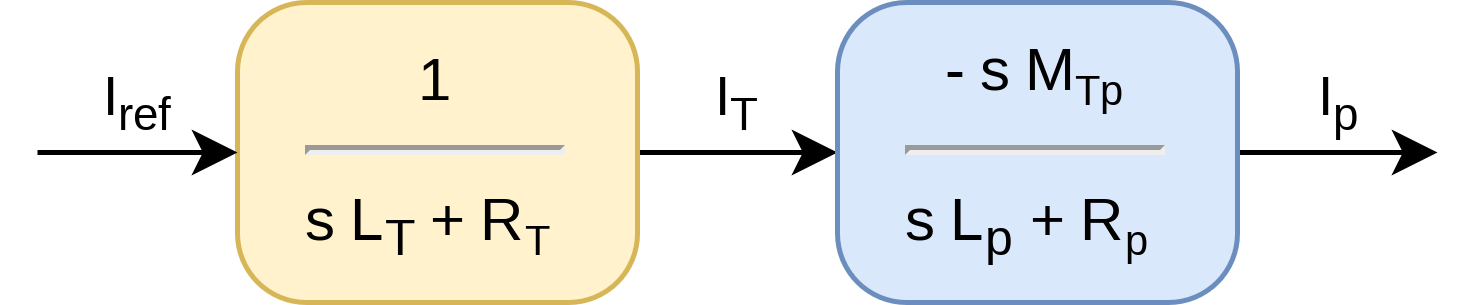

The diagram above was exported from draw.io. Its source (the exported page's mxGraphModel, read from the mxfile embedded in the PNG):
<mxGraphModel dx="313" dy="531" grid="1" gridSize="10" guides="1" tooltips="1" connect="1" arrows="1" fold="1" page="1" pageScale="1" pageWidth="850" pageHeight="1100" math="0" shadow="0">
  <root>
    <mxCell id="Aeau4NOnRwWEz-4GDjUu-0" />
    <mxCell id="Aeau4NOnRwWEz-4GDjUu-1" parent="Aeau4NOnRwWEz-4GDjUu-0" />
    <mxCell id="JN5uZ0n-bQrdM1NVJF1V-1" value="&lt;meta charset=&quot;utf-8&quot;&gt;&lt;span style=&quot;color: rgb(0, 0, 0); font-family: helvetica; font-size: 11px; font-style: normal; font-weight: 400; letter-spacing: normal; text-align: center; text-indent: 0px; text-transform: none; word-spacing: 0px; background-color: rgb(255, 255, 255); display: inline; float: none;&quot;&gt;I&lt;/span&gt;&lt;sub style=&quot;color: rgb(0, 0, 0); font-family: helvetica; font-style: normal; font-weight: 400; letter-spacing: normal; text-align: center; text-indent: 0px; text-transform: none; word-spacing: 0px;&quot;&gt;T&lt;/sub&gt;" style="edgeStyle=orthogonalEdgeStyle;rounded=0;orthogonalLoop=1;jettySize=auto;html=1;verticalAlign=bottom;" edge="1" parent="Aeau4NOnRwWEz-4GDjUu-1" source="Aeau4NOnRwWEz-4GDjUu-2" target="JN5uZ0n-bQrdM1NVJF1V-0">
      <mxGeometry relative="1" as="geometry" />
    </mxCell>
    <mxCell id="Aeau4NOnRwWEz-4GDjUu-2" value="1&lt;hr&gt;s L&lt;sub&gt;T&lt;/sub&gt;&amp;nbsp;+ R&lt;span style=&quot;font-size: 10px&quot;&gt;&lt;sub&gt;T&lt;/sub&gt;&lt;/span&gt;&amp;nbsp;" style="rounded=1;whiteSpace=wrap;html=1;verticalAlign=bottom;align=center;arcSize=23;spacingBottom=4;fillColor=#fff2cc;strokeColor=#d6b656;" vertex="1" parent="Aeau4NOnRwWEz-4GDjUu-1">
      <mxGeometry x="160" y="260" width="80" height="60" as="geometry" />
    </mxCell>
    <mxCell id="eY4Uva0Wu8Rl7WBSr_8G-7" value="I&lt;sub&gt;p&lt;/sub&gt;" style="edgeStyle=orthogonalEdgeStyle;rounded=0;orthogonalLoop=1;jettySize=auto;html=1;verticalAlign=bottom;" edge="1" parent="Aeau4NOnRwWEz-4GDjUu-1" source="JN5uZ0n-bQrdM1NVJF1V-0">
      <mxGeometry relative="1" as="geometry">
        <mxPoint x="400" y="290" as="targetPoint" />
      </mxGeometry>
    </mxCell>
    <mxCell id="JN5uZ0n-bQrdM1NVJF1V-0" value="- s M&lt;span style=&quot;font-size: 10px&quot;&gt;&lt;sub&gt;Tp&lt;/sub&gt;&lt;/span&gt;&lt;hr&gt;s L&lt;sub&gt;p&lt;/sub&gt;&amp;nbsp;+ R&lt;span style=&quot;font-size: 10px&quot;&gt;&lt;sub&gt;p&lt;/sub&gt;&lt;/span&gt;&amp;nbsp;" style="rounded=1;whiteSpace=wrap;html=1;verticalAlign=bottom;align=center;arcSize=23;spacingBottom=4;fillColor=#dae8fc;strokeColor=#6c8ebf;" vertex="1" parent="Aeau4NOnRwWEz-4GDjUu-1">
      <mxGeometry x="280" y="260" width="80" height="60" as="geometry" />
    </mxCell>
    <mxCell id="eY4Uva0Wu8Rl7WBSr_8G-1" value="&lt;meta charset=&quot;utf-8&quot;&gt;&lt;span style=&quot;color: rgb(0, 0, 0); font-family: helvetica; font-size: 11px; font-style: normal; font-weight: 400; letter-spacing: normal; text-align: center; text-indent: 0px; text-transform: none; word-spacing: 0px; background-color: rgb(255, 255, 255); display: inline; float: none;&quot;&gt;I&lt;/span&gt;&lt;sub style=&quot;color: rgb(0, 0, 0); font-family: helvetica; font-style: normal; font-weight: 400; letter-spacing: normal; text-align: center; text-indent: 0px; text-transform: none; word-spacing: 0px;&quot;&gt;ref&lt;/sub&gt;" style="endArrow=classic;html=1;verticalAlign=bottom;entryX=0;entryY=0.5;entryDx=0;entryDy=0;" edge="1" parent="Aeau4NOnRwWEz-4GDjUu-1" target="Aeau4NOnRwWEz-4GDjUu-2">
      <mxGeometry width="50" height="50" relative="1" as="geometry">
        <mxPoint x="120" y="290" as="sourcePoint" />
        <mxPoint x="130" y="280" as="targetPoint" />
      </mxGeometry>
    </mxCell>
  </root>
</mxGraphModel>